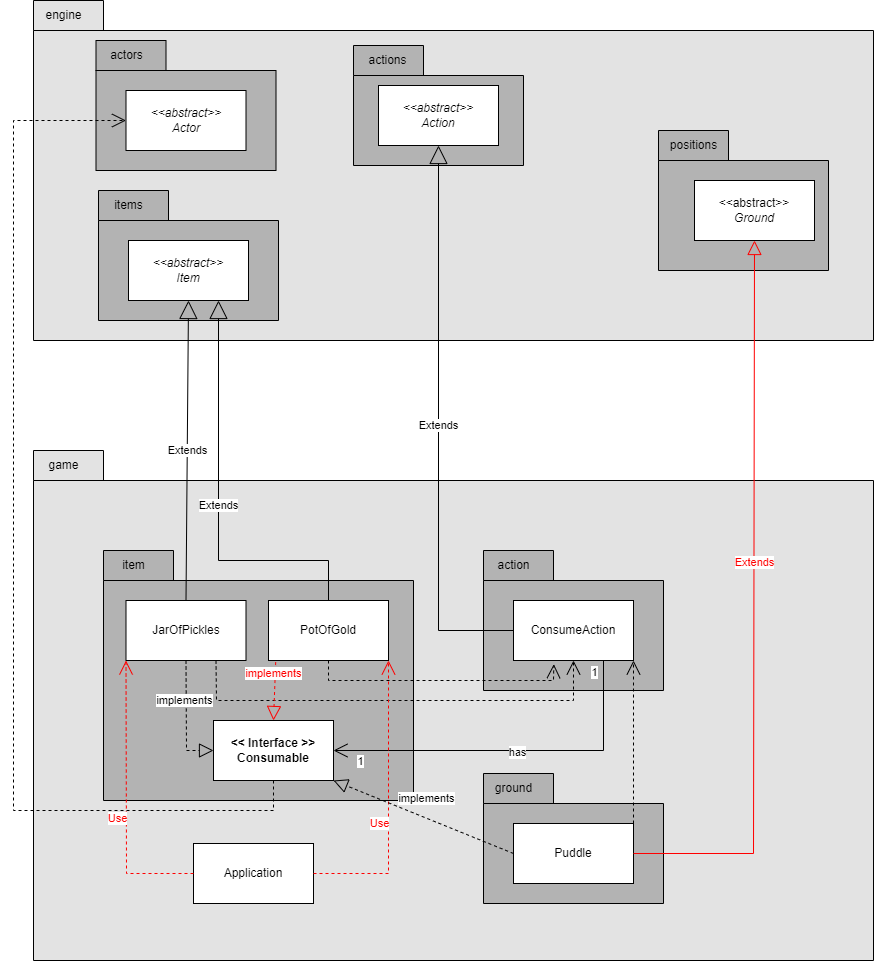

The diagram above was exported from draw.io. Its source (the exported page's mxGraphModel, read from the mxfile embedded in the PNG):
<mxGraphModel dx="1502" dy="1392" grid="1" gridSize="10" guides="1" tooltips="1" connect="1" arrows="1" fold="1" page="1" pageScale="1" pageWidth="1169" pageHeight="827" math="0" shadow="0">
  <root>
    <mxCell id="0" />
    <mxCell id="1" parent="0" />
    <mxCell id="UvHzPqNnd3ynCvjOkyc5-72" value="" style="shape=folder;fontStyle=1;spacingTop=10;tabWidth=70;tabHeight=30;tabPosition=left;html=1;whiteSpace=wrap;fillColor=#E3E3E3;" parent="1" vertex="1">
      <mxGeometry x="180" y="20" width="840" height="510" as="geometry" />
    </mxCell>
    <mxCell id="UvHzPqNnd3ynCvjOkyc5-73" value="" style="shape=folder;fontStyle=1;spacingTop=10;tabWidth=70;tabHeight=30;tabPosition=left;html=1;whiteSpace=wrap;fillColor=#B3B3B3;" parent="1" vertex="1">
      <mxGeometry x="250" y="120" width="310" height="250" as="geometry" />
    </mxCell>
    <mxCell id="UvHzPqNnd3ynCvjOkyc5-1" value="JarOfPickles" style="rounded=0;whiteSpace=wrap;html=1;" parent="1" vertex="1">
      <mxGeometry x="272.5" y="170" width="120" height="60" as="geometry" />
    </mxCell>
    <mxCell id="UvHzPqNnd3ynCvjOkyc5-74" value="item" style="text;html=1;align=center;verticalAlign=middle;resizable=0;points=[];autosize=1;strokeColor=none;fillColor=none;" parent="1" vertex="1">
      <mxGeometry x="255" y="120" width="50" height="30" as="geometry" />
    </mxCell>
    <mxCell id="UvHzPqNnd3ynCvjOkyc5-75" value="PotOfGold" style="rounded=0;whiteSpace=wrap;html=1;" parent="1" vertex="1">
      <mxGeometry x="415" y="170" width="120" height="60" as="geometry" />
    </mxCell>
    <mxCell id="UvHzPqNnd3ynCvjOkyc5-76" value="" style="shape=folder;fontStyle=1;spacingTop=10;tabWidth=70;tabHeight=30;tabPosition=left;html=1;whiteSpace=wrap;fillColor=#B3B3B3;" parent="1" vertex="1">
      <mxGeometry x="630" y="120" width="180" height="140" as="geometry" />
    </mxCell>
    <mxCell id="UvHzPqNnd3ynCvjOkyc5-77" value="action" style="text;html=1;align=center;verticalAlign=middle;resizable=0;points=[];autosize=1;strokeColor=none;fillColor=none;" parent="1" vertex="1">
      <mxGeometry x="630" y="120" width="60" height="30" as="geometry" />
    </mxCell>
    <mxCell id="UvHzPqNnd3ynCvjOkyc5-79" value="" style="shape=folder;fontStyle=1;spacingTop=10;tabWidth=70;tabHeight=30;tabPosition=left;html=1;whiteSpace=wrap;fillColor=#B3B3B3;" parent="1" vertex="1">
      <mxGeometry x="630" y="343" width="180" height="130" as="geometry" />
    </mxCell>
    <mxCell id="UvHzPqNnd3ynCvjOkyc5-80" value="ground" style="text;html=1;align=center;verticalAlign=middle;resizable=0;points=[];autosize=1;strokeColor=none;fillColor=none;" parent="1" vertex="1">
      <mxGeometry x="630" y="343" width="60" height="30" as="geometry" />
    </mxCell>
    <mxCell id="UvHzPqNnd3ynCvjOkyc5-81" value="Puddle" style="rounded=0;whiteSpace=wrap;html=1;" parent="1" vertex="1">
      <mxGeometry x="660" y="393" width="120" height="60" as="geometry" />
    </mxCell>
    <mxCell id="UvHzPqNnd3ynCvjOkyc5-85" value="" style="shape=folder;fontStyle=1;spacingTop=10;tabWidth=70;tabHeight=30;tabPosition=left;html=1;whiteSpace=wrap;fillColor=#E3E3E3;" parent="1" vertex="1">
      <mxGeometry x="180" y="-430" width="840" height="340" as="geometry" />
    </mxCell>
    <mxCell id="UvHzPqNnd3ynCvjOkyc5-86" value="engine" style="text;html=1;align=center;verticalAlign=middle;resizable=0;points=[];autosize=1;strokeColor=none;fillColor=none;" parent="1" vertex="1">
      <mxGeometry x="180" y="-430" width="60" height="30" as="geometry" />
    </mxCell>
    <mxCell id="UvHzPqNnd3ynCvjOkyc5-87" value="game" style="text;html=1;align=center;verticalAlign=middle;resizable=0;points=[];autosize=1;strokeColor=none;fillColor=none;" parent="1" vertex="1">
      <mxGeometry x="185" y="20" width="50" height="30" as="geometry" />
    </mxCell>
    <mxCell id="UvHzPqNnd3ynCvjOkyc5-88" value="" style="shape=folder;fontStyle=1;spacingTop=10;tabWidth=70;tabHeight=30;tabPosition=left;html=1;whiteSpace=wrap;fillColor=#B3B3B3;" parent="1" vertex="1">
      <mxGeometry x="245" y="-240" width="180" height="130" as="geometry" />
    </mxCell>
    <mxCell id="UvHzPqNnd3ynCvjOkyc5-89" value="items" style="text;html=1;align=center;verticalAlign=middle;resizable=0;points=[];autosize=1;strokeColor=none;fillColor=none;" parent="1" vertex="1">
      <mxGeometry x="250" y="-240" width="50" height="30" as="geometry" />
    </mxCell>
    <mxCell id="UvHzPqNnd3ynCvjOkyc5-90" value="&lt;div&gt;&lt;i&gt;&amp;lt;&amp;lt;abstract&amp;gt;&amp;gt;&lt;/i&gt;&lt;/div&gt;&lt;i&gt;Item&lt;/i&gt;" style="rounded=0;whiteSpace=wrap;html=1;" parent="1" vertex="1">
      <mxGeometry x="275" y="-190" width="120" height="60" as="geometry" />
    </mxCell>
    <mxCell id="UvHzPqNnd3ynCvjOkyc5-91" value="Extends" style="endArrow=block;endSize=16;endFill=0;html=1;rounded=0;exitX=0.5;exitY=0;exitDx=0;exitDy=0;entryX=0.5;entryY=1;entryDx=0;entryDy=0;" parent="1" source="UvHzPqNnd3ynCvjOkyc5-1" target="UvHzPqNnd3ynCvjOkyc5-90" edge="1">
      <mxGeometry width="160" relative="1" as="geometry">
        <mxPoint x="370" y="30" as="sourcePoint" />
        <mxPoint x="530" y="30" as="targetPoint" />
      </mxGeometry>
    </mxCell>
    <mxCell id="UvHzPqNnd3ynCvjOkyc5-92" value="&lt;b&gt;&amp;lt;&amp;lt; Interface &amp;gt;&amp;gt;&lt;/b&gt;&lt;div&gt;&lt;b&gt;Consumable&lt;/b&gt;&lt;/div&gt;" style="rounded=0;whiteSpace=wrap;html=1;" parent="1" vertex="1">
      <mxGeometry x="360" y="290" width="120" height="60" as="geometry" />
    </mxCell>
    <mxCell id="UvHzPqNnd3ynCvjOkyc5-95" value="" style="endArrow=block;endFill=0;endSize=12;html=1;rounded=0;exitX=0.5;exitY=1;exitDx=0;exitDy=0;entryX=0;entryY=0.5;entryDx=0;entryDy=0;dashed=1;" parent="1" source="UvHzPqNnd3ynCvjOkyc5-1" target="UvHzPqNnd3ynCvjOkyc5-92" edge="1">
      <mxGeometry width="160" relative="1" as="geometry">
        <mxPoint x="390" y="160" as="sourcePoint" />
        <mxPoint x="550" y="160" as="targetPoint" />
        <Array as="points">
          <mxPoint x="333" y="320" />
        </Array>
      </mxGeometry>
    </mxCell>
    <mxCell id="UvHzPqNnd3ynCvjOkyc5-96" value="implements" style="edgeLabel;html=1;align=center;verticalAlign=middle;resizable=0;points=[];" parent="UvHzPqNnd3ynCvjOkyc5-95" vertex="1" connectable="0">
      <mxGeometry x="-0.0243" y="-2" relative="1" as="geometry">
        <mxPoint y="-18" as="offset" />
      </mxGeometry>
    </mxCell>
    <mxCell id="UvHzPqNnd3ynCvjOkyc5-97" value="ConsumeAction" style="rounded=0;whiteSpace=wrap;html=1;" parent="1" vertex="1">
      <mxGeometry x="660" y="170" width="120" height="60" as="geometry" />
    </mxCell>
    <mxCell id="UvHzPqNnd3ynCvjOkyc5-98" value="" style="endArrow=open;endSize=12;dashed=1;html=1;rounded=0;exitX=0.75;exitY=1;exitDx=0;exitDy=0;entryX=0.5;entryY=1;entryDx=0;entryDy=0;" parent="1" source="UvHzPqNnd3ynCvjOkyc5-1" target="UvHzPqNnd3ynCvjOkyc5-97" edge="1">
      <mxGeometry x="0.1304" width="160" relative="1" as="geometry">
        <mxPoint x="450" y="140" as="sourcePoint" />
        <mxPoint x="610" y="140" as="targetPoint" />
        <Array as="points">
          <mxPoint x="363" y="270" />
          <mxPoint x="720" y="270" />
        </Array>
        <mxPoint as="offset" />
      </mxGeometry>
    </mxCell>
    <mxCell id="UvHzPqNnd3ynCvjOkyc5-99" value="" style="endArrow=open;endSize=12;dashed=1;html=1;rounded=0;exitX=0.5;exitY=1;exitDx=0;exitDy=0;entryX=0.336;entryY=1.061;entryDx=0;entryDy=0;entryPerimeter=0;" parent="1" source="UvHzPqNnd3ynCvjOkyc5-75" target="UvHzPqNnd3ynCvjOkyc5-97" edge="1">
      <mxGeometry width="160" relative="1" as="geometry">
        <mxPoint x="373" y="180" as="sourcePoint" />
        <mxPoint x="660" y="215" as="targetPoint" />
        <Array as="points">
          <mxPoint x="475" y="250" />
          <mxPoint x="700" y="250" />
        </Array>
      </mxGeometry>
    </mxCell>
    <mxCell id="UvHzPqNnd3ynCvjOkyc5-100" value="Extends" style="endArrow=block;endSize=16;endFill=0;html=1;rounded=0;exitX=0.5;exitY=0;exitDx=0;exitDy=0;entryX=0.75;entryY=1;entryDx=0;entryDy=0;" parent="1" source="UvHzPqNnd3ynCvjOkyc5-75" target="UvHzPqNnd3ynCvjOkyc5-90" edge="1">
      <mxGeometry width="160" relative="1" as="geometry">
        <mxPoint x="343" y="180" as="sourcePoint" />
        <mxPoint x="345" y="-250" as="targetPoint" />
        <Array as="points">
          <mxPoint x="475" y="130" />
          <mxPoint x="365" y="130" />
        </Array>
      </mxGeometry>
    </mxCell>
    <mxCell id="UvHzPqNnd3ynCvjOkyc5-101" value="" style="endArrow=open;endFill=1;endSize=12;html=1;rounded=0;exitX=0.75;exitY=1;exitDx=0;exitDy=0;entryX=1;entryY=0.5;entryDx=0;entryDy=0;" parent="1" source="UvHzPqNnd3ynCvjOkyc5-97" target="UvHzPqNnd3ynCvjOkyc5-92" edge="1">
      <mxGeometry width="160" relative="1" as="geometry">
        <mxPoint x="520" y="240" as="sourcePoint" />
        <mxPoint x="680" y="240" as="targetPoint" />
        <Array as="points">
          <mxPoint x="750" y="320" />
        </Array>
      </mxGeometry>
    </mxCell>
    <mxCell id="UvHzPqNnd3ynCvjOkyc5-102" value="has" style="edgeLabel;html=1;align=center;verticalAlign=middle;resizable=0;points=[];" parent="UvHzPqNnd3ynCvjOkyc5-101" vertex="1" connectable="0">
      <mxGeometry x="-0.0167" y="1" relative="1" as="geometry">
        <mxPoint as="offset" />
      </mxGeometry>
    </mxCell>
    <mxCell id="UvHzPqNnd3ynCvjOkyc5-103" value="1" style="edgeLabel;html=1;align=center;verticalAlign=middle;resizable=0;points=[];" parent="UvHzPqNnd3ynCvjOkyc5-101" vertex="1" connectable="0">
      <mxGeometry x="-0.937" relative="1" as="geometry">
        <mxPoint x="-10" as="offset" />
      </mxGeometry>
    </mxCell>
    <mxCell id="UvHzPqNnd3ynCvjOkyc5-104" value="1" style="edgeLabel;html=1;align=center;verticalAlign=middle;resizable=0;points=[];" parent="UvHzPqNnd3ynCvjOkyc5-101" vertex="1" connectable="0">
      <mxGeometry x="0.8583" relative="1" as="geometry">
        <mxPoint y="10" as="offset" />
      </mxGeometry>
    </mxCell>
    <mxCell id="UvHzPqNnd3ynCvjOkyc5-105" value="" style="shape=folder;fontStyle=1;spacingTop=10;tabWidth=70;tabHeight=30;tabPosition=left;html=1;whiteSpace=wrap;fillColor=#B3B3B3;" parent="1" vertex="1">
      <mxGeometry x="242.5" y="-390" width="180" height="130" as="geometry" />
    </mxCell>
    <mxCell id="UvHzPqNnd3ynCvjOkyc5-106" value="actors" style="text;html=1;align=center;verticalAlign=middle;resizable=0;points=[];autosize=1;strokeColor=none;fillColor=none;" parent="1" vertex="1">
      <mxGeometry x="242.5" y="-390" width="60" height="30" as="geometry" />
    </mxCell>
    <mxCell id="UvHzPqNnd3ynCvjOkyc5-107" value="&lt;i&gt;&amp;lt;&amp;lt;abstract&amp;gt;&amp;gt;&lt;br&gt;Actor&lt;/i&gt;" style="rounded=0;whiteSpace=wrap;html=1;" parent="1" vertex="1">
      <mxGeometry x="272.5" y="-340" width="120" height="60" as="geometry" />
    </mxCell>
    <mxCell id="UvHzPqNnd3ynCvjOkyc5-108" value="" style="endArrow=open;endSize=12;dashed=1;html=1;rounded=0;exitX=0.5;exitY=1;exitDx=0;exitDy=0;entryX=0;entryY=0.5;entryDx=0;entryDy=0;" parent="1" source="UvHzPqNnd3ynCvjOkyc5-92" target="UvHzPqNnd3ynCvjOkyc5-107" edge="1">
      <mxGeometry width="160" relative="1" as="geometry">
        <mxPoint x="320" y="460" as="sourcePoint" />
        <mxPoint x="480" y="460" as="targetPoint" />
        <Array as="points">
          <mxPoint x="420" y="380" />
          <mxPoint x="160" y="380" />
          <mxPoint x="160" y="-310" />
        </Array>
      </mxGeometry>
    </mxCell>
    <mxCell id="UvHzPqNnd3ynCvjOkyc5-109" value="&lt;span style=&quot;color: rgba(0, 0, 0, 0); font-family: monospace; font-size: 0px; font-weight: 400; text-align: start; text-wrap: nowrap;&quot;&gt;%3CmxGraphModel%3E%3Croot%3E%3CmxCell%20id%3D%220%22%2F%3E%3CmxCell%20id%3D%221%22%20parent%3D%220%22%2F%3E%3CmxCell%20id%3D%222%22%20value%3D%22%22%20style%3D%22group%22%20vertex%3D%221%22%20connectable%3D%220%22%20parent%3D%221%22%3E%3CmxGeometry%20x%3D%22210%22%20y%3D%22170%22%20width%3D%22260%22%20height%3D%22130%22%20as%3D%22geometry%22%2F%3E%3C%2FmxCell%3E%3CmxCell%20id%3D%223%22%20value%3D%22%22%20style%3D%22shape%3Dfolder%3BfontStyle%3D1%3BspacingTop%3D10%3BtabWidth%3D70%3BtabHeight%3D30%3BtabPosition%3Dleft%3Bhtml%3D1%3BwhiteSpace%3Dwrap%3BfillColor%3D%23B3B3B3%3B%22%20vertex%3D%221%22%20parent%3D%222%22%3E%3CmxGeometry%20width%3D%22170%22%20height%3D%22120%22%20as%3D%22geometry%22%2F%3E%3C%2FmxCell%3E%3CmxCell%20id%3D%224%22%20value%3D%22positions%22%20style%3D%22text%3Bhtml%3D1%3Balign%3Dcenter%3BverticalAlign%3Dmiddle%3Bresizable%3D0%3Bpoints%3D%5B%5D%3Bautosize%3D1%3BstrokeColor%3Dnone%3BfillColor%3Dnone%3B%22%20vertex%3D%221%22%20parent%3D%222%22%3E%3CmxGeometry%20x%3D%22-1%22%20width%3D%2270%22%20height%3D%2230%22%20as%3D%22geometry%22%2F%3E%3C%2FmxCell%3E%3CmxCell%20id%3D%225%22%20value%3D%22%26lt%3Bi%26gt%3BGround%26lt%3B%2Fi%26gt%3B%22%20style%3D%22rounded%3D0%3BwhiteSpace%3Dwrap%3Bhtml%3D1%3B%22%20vertex%3D%221%22%20parent%3D%222%22%3E%3CmxGeometry%20x%3D%2225%22%20y%3D%2240%22%20width%3D%22120%22%20height%3D%2260%22%20as%3D%22geometry%22%2F%3E%3C%2FmxCell%3E%3C%2Froot%3E%3C%2FmxGraphModel%3E&lt;/span&gt;" style="shape=folder;fontStyle=1;spacingTop=10;tabWidth=70;tabHeight=30;tabPosition=left;html=1;whiteSpace=wrap;fillColor=#B3B3B3;" parent="1" vertex="1">
      <mxGeometry x="500" y="-385" width="170" height="120" as="geometry" />
    </mxCell>
    <mxCell id="UvHzPqNnd3ynCvjOkyc5-110" value="actions" style="text;html=1;align=center;verticalAlign=middle;resizable=0;points=[];autosize=1;strokeColor=none;fillColor=none;" parent="1" vertex="1">
      <mxGeometry x="504" y="-385" width="60" height="30" as="geometry" />
    </mxCell>
    <mxCell id="UvHzPqNnd3ynCvjOkyc5-111" value="&lt;i&gt;&amp;lt;&amp;lt;abstract&amp;gt;&amp;gt;&lt;br&gt;Action&lt;/i&gt;" style="rounded=0;whiteSpace=wrap;html=1;" parent="1" vertex="1">
      <mxGeometry x="525" y="-345" width="120" height="60" as="geometry" />
    </mxCell>
    <mxCell id="UvHzPqNnd3ynCvjOkyc5-112" value="Extends" style="endArrow=block;endSize=16;endFill=0;html=1;rounded=0;exitX=0;exitY=0.5;exitDx=0;exitDy=0;entryX=0.5;entryY=1;entryDx=0;entryDy=0;" parent="1" source="UvHzPqNnd3ynCvjOkyc5-97" target="UvHzPqNnd3ynCvjOkyc5-111" edge="1">
      <mxGeometry width="160" relative="1" as="geometry">
        <mxPoint x="343" y="180" as="sourcePoint" />
        <mxPoint x="345" y="-120" as="targetPoint" />
        <Array as="points">
          <mxPoint x="585" y="200" />
        </Array>
      </mxGeometry>
    </mxCell>
    <mxCell id="UvHzPqNnd3ynCvjOkyc5-117" value="&lt;span style=&quot;color: rgba(0, 0, 0, 0); font-family: monospace; font-size: 0px; font-weight: 400; text-align: start; text-wrap: nowrap;&quot;&gt;%3CmxGraphModel%3E%3Croot%3E%3CmxCell%20id%3D%220%22%2F%3E%3CmxCell%20id%3D%221%22%20parent%3D%220%22%2F%3E%3CmxCell%20id%3D%222%22%20value%3D%22%22%20style%3D%22group%22%20vertex%3D%221%22%20connectable%3D%220%22%20parent%3D%221%22%3E%3CmxGeometry%20x%3D%22210%22%20y%3D%22170%22%20width%3D%22260%22%20height%3D%22130%22%20as%3D%22geometry%22%2F%3E%3C%2FmxCell%3E%3CmxCell%20id%3D%223%22%20value%3D%22%22%20style%3D%22shape%3Dfolder%3BfontStyle%3D1%3BspacingTop%3D10%3BtabWidth%3D70%3BtabHeight%3D30%3BtabPosition%3Dleft%3Bhtml%3D1%3BwhiteSpace%3Dwrap%3BfillColor%3D%23B3B3B3%3B%22%20vertex%3D%221%22%20parent%3D%222%22%3E%3CmxGeometry%20width%3D%22170%22%20height%3D%22120%22%20as%3D%22geometry%22%2F%3E%3C%2FmxCell%3E%3CmxCell%20id%3D%224%22%20value%3D%22positions%22%20style%3D%22text%3Bhtml%3D1%3Balign%3Dcenter%3BverticalAlign%3Dmiddle%3Bresizable%3D0%3Bpoints%3D%5B%5D%3Bautosize%3D1%3BstrokeColor%3Dnone%3BfillColor%3Dnone%3B%22%20vertex%3D%221%22%20parent%3D%222%22%3E%3CmxGeometry%20x%3D%22-1%22%20width%3D%2270%22%20height%3D%2230%22%20as%3D%22geometry%22%2F%3E%3C%2FmxCell%3E%3CmxCell%20id%3D%225%22%20value%3D%22%26lt%3Bi%26gt%3BGround%26lt%3B%2Fi%26gt%3B%22%20style%3D%22rounded%3D0%3BwhiteSpace%3Dwrap%3Bhtml%3D1%3B%22%20vertex%3D%221%22%20parent%3D%222%22%3E%3CmxGeometry%20x%3D%2225%22%20y%3D%2240%22%20width%3D%22120%22%20height%3D%2260%22%20as%3D%22geometry%22%2F%3E%3C%2FmxCell%3E%3C%2Froot%3E%3C%2FmxGraphModel%3E&lt;/span&gt;" style="shape=folder;fontStyle=1;spacingTop=10;tabWidth=70;tabHeight=30;tabPosition=left;html=1;whiteSpace=wrap;fillColor=#B3B3B3;" parent="1" vertex="1">
      <mxGeometry x="805" y="-300" width="170" height="140" as="geometry" />
    </mxCell>
    <mxCell id="UvHzPqNnd3ynCvjOkyc5-118" value="positions" style="text;html=1;align=center;verticalAlign=middle;resizable=0;points=[];autosize=1;strokeColor=none;fillColor=none;" parent="1" vertex="1">
      <mxGeometry x="805" y="-300" width="70" height="30" as="geometry" />
    </mxCell>
    <mxCell id="UvHzPqNnd3ynCvjOkyc5-122" value="" style="endArrow=block;endFill=0;endSize=12;html=1;rounded=0;exitX=0.06;exitY=1.026;exitDx=0;exitDy=0;entryX=0.5;entryY=0;entryDx=0;entryDy=0;dashed=1;exitPerimeter=0;strokeColor=#FF0000;" parent="1" source="UvHzPqNnd3ynCvjOkyc5-75" target="UvHzPqNnd3ynCvjOkyc5-92" edge="1">
      <mxGeometry width="160" relative="1" as="geometry">
        <mxPoint x="343" y="240" as="sourcePoint" />
        <mxPoint x="370" y="330" as="targetPoint" />
        <Array as="points" />
      </mxGeometry>
    </mxCell>
    <mxCell id="UvHzPqNnd3ynCvjOkyc5-123" value="&lt;font color=&quot;#ff0000&quot;&gt;implements&lt;/font&gt;" style="edgeLabel;html=1;align=center;verticalAlign=middle;resizable=0;points=[];" parent="UvHzPqNnd3ynCvjOkyc5-122" vertex="1" connectable="0">
      <mxGeometry x="-0.0243" y="-2" relative="1" as="geometry">
        <mxPoint y="-18" as="offset" />
      </mxGeometry>
    </mxCell>
    <mxCell id="UvHzPqNnd3ynCvjOkyc5-125" value="Application" style="rounded=0;whiteSpace=wrap;html=1;" parent="1" vertex="1">
      <mxGeometry x="340" y="413" width="120" height="60" as="geometry" />
    </mxCell>
    <mxCell id="UvHzPqNnd3ynCvjOkyc5-126" value="&lt;font color=&quot;#ff0000&quot;&gt;Use&lt;/font&gt;" style="endArrow=open;endSize=12;dashed=1;html=1;rounded=0;exitX=0;exitY=0.5;exitDx=0;exitDy=0;entryX=0;entryY=1;entryDx=0;entryDy=0;strokeColor=#FF0000;" parent="1" source="UvHzPqNnd3ynCvjOkyc5-125" target="UvHzPqNnd3ynCvjOkyc5-1" edge="1">
      <mxGeometry x="-0.1307" y="9" width="160" relative="1" as="geometry">
        <mxPoint x="280" y="470" as="sourcePoint" />
        <mxPoint x="440" y="470" as="targetPoint" />
        <Array as="points">
          <mxPoint x="273" y="443" />
        </Array>
        <mxPoint as="offset" />
      </mxGeometry>
    </mxCell>
    <mxCell id="UvHzPqNnd3ynCvjOkyc5-127" value="&lt;font color=&quot;#ff0000&quot;&gt;Use&lt;/font&gt;" style="endArrow=open;endSize=12;dashed=1;html=1;rounded=0;exitX=1;exitY=0.5;exitDx=0;exitDy=0;strokeColor=#FF0000;entryX=1;entryY=1;entryDx=0;entryDy=0;" parent="1" source="UvHzPqNnd3ynCvjOkyc5-125" target="UvHzPqNnd3ynCvjOkyc5-75" edge="1">
      <mxGeometry x="-0.1307" y="9" width="160" relative="1" as="geometry">
        <mxPoint x="283" y="240" as="sourcePoint" />
        <mxPoint x="350" y="453" as="targetPoint" />
        <Array as="points">
          <mxPoint x="535" y="443" />
        </Array>
        <mxPoint as="offset" />
      </mxGeometry>
    </mxCell>
    <mxCell id="UvHzPqNnd3ynCvjOkyc5-131" value="&lt;div&gt;&amp;lt;&amp;lt;abstract&amp;gt;&amp;gt;&lt;/div&gt;&lt;i&gt;Ground&lt;/i&gt;" style="rounded=0;whiteSpace=wrap;html=1;" parent="1" vertex="1">
      <mxGeometry x="841" y="-250" width="120" height="60" as="geometry" />
    </mxCell>
    <mxCell id="UvHzPqNnd3ynCvjOkyc5-132" value="" style="endArrow=block;endFill=0;endSize=12;html=1;rounded=0;exitX=1;exitY=0.5;exitDx=0;exitDy=0;entryX=0.5;entryY=1;entryDx=0;entryDy=0;strokeColor=#FF0000;" parent="1" source="UvHzPqNnd3ynCvjOkyc5-81" target="UvHzPqNnd3ynCvjOkyc5-131" edge="1">
      <mxGeometry width="160" relative="1" as="geometry">
        <mxPoint x="960" y="130" as="sourcePoint" />
        <mxPoint x="1120" y="130" as="targetPoint" />
        <Array as="points">
          <mxPoint x="900" y="423" />
        </Array>
      </mxGeometry>
    </mxCell>
    <mxCell id="UvHzPqNnd3ynCvjOkyc5-133" value="&lt;font color=&quot;#ff0000&quot;&gt;Extends&lt;/font&gt;" style="edgeLabel;html=1;align=center;verticalAlign=middle;resizable=0;points=[];" parent="UvHzPqNnd3ynCvjOkyc5-132" vertex="1" connectable="0">
      <mxGeometry x="0.1252" relative="1" as="geometry">
        <mxPoint as="offset" />
      </mxGeometry>
    </mxCell>
    <mxCell id="sc9hufreTjW_xsz_qK28-1" value="" style="endArrow=open;endSize=12;dashed=1;html=1;rounded=0;exitX=1;exitY=0;exitDx=0;exitDy=0;entryX=1;entryY=1;entryDx=0;entryDy=0;" edge="1" parent="1" source="UvHzPqNnd3ynCvjOkyc5-81" target="UvHzPqNnd3ynCvjOkyc5-97">
      <mxGeometry width="160" relative="1" as="geometry">
        <mxPoint x="700" y="430" as="sourcePoint" />
        <mxPoint x="860" y="430" as="targetPoint" />
      </mxGeometry>
    </mxCell>
    <mxCell id="sc9hufreTjW_xsz_qK28-2" value="" style="endArrow=block;endFill=0;endSize=12;html=1;rounded=0;exitX=0;exitY=0.5;exitDx=0;exitDy=0;entryX=1;entryY=1;entryDx=0;entryDy=0;dashed=1;" edge="1" parent="1" source="UvHzPqNnd3ynCvjOkyc5-81" target="UvHzPqNnd3ynCvjOkyc5-92">
      <mxGeometry width="160" relative="1" as="geometry">
        <mxPoint x="343" y="240" as="sourcePoint" />
        <mxPoint x="370" y="330" as="targetPoint" />
        <Array as="points" />
      </mxGeometry>
    </mxCell>
    <mxCell id="sc9hufreTjW_xsz_qK28-3" value="implements" style="edgeLabel;html=1;align=center;verticalAlign=middle;resizable=0;points=[];" vertex="1" connectable="0" parent="sc9hufreTjW_xsz_qK28-2">
      <mxGeometry x="-0.0243" y="-2" relative="1" as="geometry">
        <mxPoint y="-18" as="offset" />
      </mxGeometry>
    </mxCell>
  </root>
</mxGraphModel>